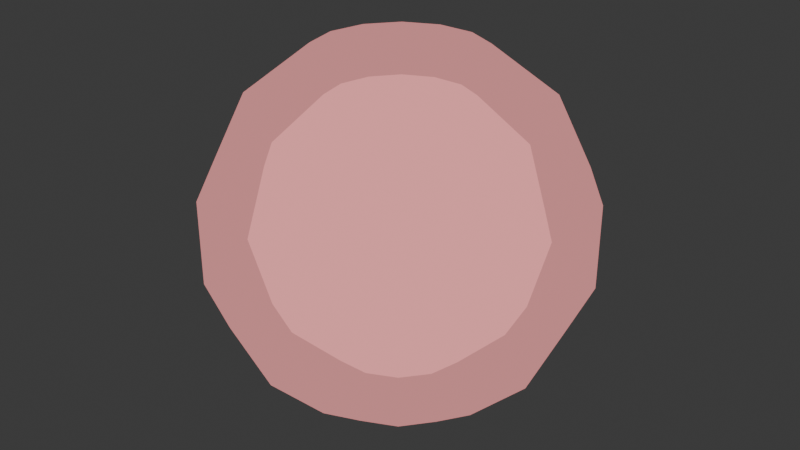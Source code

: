 # Source: ring_orb_classic.blend  (saved by Blender 4.5.90; exported with 4.5.12 LTS)
import bpy
from mathutils import Matrix  # noqa: F401  (used for matrix-valued properties, if any)

bpy.ops.wm.read_factory_settings(use_empty=True)
scene = bpy.context.scene
scene.name = 'Scene'

# ---- collections
col_collection = bpy.data.collections.new('Collection'); scene.collection.children.link(col_collection)

# ---- materials (node trees are filled in below, after node groups)
mat_projectile_vertexroles_005 = bpy.data.materials.new('Projectile_VertexRoles.005')
mat_projectile_vertexroles_005.diffuse_color = (1.0, 0.035, 0.06, 1.0)

# ---- material node trees
mat_projectile_vertexroles_005.use_nodes = True; mat_projectile_vertexroles_005.node_tree.nodes.clear()
_N = mat_projectile_vertexroles_005.node_tree.nodes; _L = mat_projectile_vertexroles_005.node_tree.links
n0 = _N.new('ShaderNodeOutputMaterial'); n0.name = 'Material Output'; n0.location = (200, 100)
n1 = _N.new('ShaderNodeVertexColor'); n1.name = 'Color Attribute'; n1.location = (0, 0)
n1.layer_name = 'SurfaceRoles'
n2 = _N.new('ShaderNodeSeparateColor'); n2.name = 'Separate Color'; n2.location = (0, 0)
n3 = _N.new('ShaderNodeMixRGB'); n3.name = 'Mix (Legacy)'; n3.location = (0, 0)
n3.inputs[1].default_value = (1.0, 0.035, 0.06, 1.0)
n3.inputs[2].default_value = (1.0, 0.96, 0.92, 1.0)
n4 = _N.new('ShaderNodeEmission'); n4.name = 'Emission'; n4.location = (0, 0)
n5 = _N.new('ShaderNodeBsdfTransparent'); n5.name = 'Transparent BSDF'; n5.location = (0, 0)
n6 = _N.new('ShaderNodeMixShader'); n6.name = 'Mix Shader'; n6.location = (0, 0)
n7 = _N.new('ShaderNodeMath'); n7.name = 'Math'; n7.location = (0, 0)
n7.operation = 'GREATER_THAN'
n7.inputs[1].default_value = 0.25
n8 = _N.new('ShaderNodeMath'); n8.name = 'Math.001'; n8.location = (0, 0)
n8.operation = 'MULTIPLY'
n8.inputs[1].default_value = 0.6
_L.new(n1.outputs[0], n2.inputs[0])
_L.new(n2.outputs[0], n3.inputs[0])
_L.new(n3.outputs[0], n4.inputs[0])
_L.new(n2.outputs[1], n7.inputs[0])
_L.new(n7.outputs[0], n8.inputs[0])
_L.new(n8.outputs[0], n6.inputs[0])
_L.new(n4.outputs[0], n6.inputs[1])
_L.new(n5.outputs[0], n6.inputs[2])
_L.new(n6.outputs[0], n0.inputs[0])
n0.is_active_output = True

# ---- world
world_world = bpy.data.worlds.new('World'); scene.world = world_world
world_world.use_nodes = True; world_world.node_tree.nodes.clear()
_N = world_world.node_tree.nodes; _L = world_world.node_tree.links
n0 = _N.new('ShaderNodeOutputWorld'); n0.name = 'World Output'; n0.location = (200, 100)
n1 = _N.new('ShaderNodeBackground'); n1.name = 'Background'; n1.location = (-200, 100)
n1.inputs[0].default_value = (0.05088, 0.05088, 0.05088, 1.0)
_L.new(n1.outputs[0], n0.inputs[0])
n0.is_active_output = True
world_world.color = (0.05088, 0.05088, 0.05088)
world_world.sun_shadow_jitter_overblur = 0.0

# ---- meshes
me_brightcore_001 = bpy.data.meshes.new('BrightCore.001')
me_brightcore_001.from_pydata([(0.0, 0.0, 0.375), (0.1875, 0.0, 0.3248), (0.1689, -0.08135, 0.3248), (0.1169, -0.1466, 0.3248), (0.04172, -0.1828, 0.3248), (-0.04172, -0.1828, 0.3248), (-0.1169, -0.1466, 0.3248), (-0.1689, -0.08135, 0.3248), (-0.1875, -2.296e-17, 0.3248), (-0.1689, 0.08135, 0.3248), (-0.1169, 0.1466, 0.3248), (-0.04172, 0.1828, 0.3248), (0.04172, 0.1828, 0.3248), (0.1169, 0.1466, 0.3248), (0.1689, 0.08135, 0.3248), (0.3248, 0.0, 0.1875), (0.2926, -0.1409, 0.1875), (0.2025, -0.2539, 0.1875), (0.07227, -0.3166, 0.1875), (-0.07227, -0.3166, 0.1875), (-0.2025, -0.2539, 0.1875), (-0.2926, -0.1409, 0.1875), (-0.3248, -3.977e-17, 0.1875), (-0.2926, 0.1409, 0.1875), (-0.2025, 0.2539, 0.1875), (-0.07227, 0.3166, 0.1875), (0.07227, 0.3166, 0.1875), (0.2025, 0.2539, 0.1875), (0.2926, 0.1409, 0.1875), (0.375, 0.0, 2.296e-17), (0.3379, -0.1627, 2.296e-17), (0.2338, -0.2932, 2.296e-17), (0.08345, -0.3656, 2.296e-17), (-0.08345, -0.3656, 2.296e-17), (-0.2338, -0.2932, 2.296e-17), (-0.3379, -0.1627, 2.296e-17), (-0.375, -4.592e-17, 2.296e-17), (-0.3379, 0.1627, 2.296e-17), (-0.2338, 0.2932, 2.296e-17), (-0.08345, 0.3656, 2.296e-17), (0.08345, 0.3656, 2.296e-17), (0.2338, 0.2932, 2.296e-17), (0.3379, 0.1627, 2.296e-17), (0.3248, 0.0, -0.1875), (0.2926, -0.1409, -0.1875), (0.2025, -0.2539, -0.1875), (0.07227, -0.3166, -0.1875), (-0.07227, -0.3166, -0.1875), (-0.2025, -0.2539, -0.1875), (-0.2926, -0.1409, -0.1875), (-0.3248, -3.977e-17, -0.1875), (-0.2926, 0.1409, -0.1875), (-0.2025, 0.2539, -0.1875), (-0.07227, 0.3166, -0.1875), (0.07227, 0.3166, -0.1875), (0.2025, 0.2539, -0.1875), (0.2926, 0.1409, -0.1875), (0.1875, 0.0, -0.3248), (0.1689, -0.08135, -0.3248), (0.1169, -0.1466, -0.3248), (0.04172, -0.1828, -0.3248), (-0.04172, -0.1828, -0.3248), (-0.1169, -0.1466, -0.3248), (-0.1689, -0.08135, -0.3248), (-0.1875, -2.296e-17, -0.3248), (-0.1689, 0.08135, -0.3248), (-0.1169, 0.1466, -0.3248), (-0.04172, 0.1828, -0.3248), (0.04172, 0.1828, -0.3248), (0.1169, 0.1466, -0.3248), (0.1689, 0.08135, -0.3248), (0.0, 0.0, -0.375)], [], [(0, 2, 1), (0, 3, 2), (0, 4, 3), (0, 5, 4), (0, 6, 5), (0, 7, 6), (0, 8, 7), (0, 9, 8), (0, 10, 9), (0, 11, 10), (0, 12, 11), (0, 13, 12), (0, 14, 13), (0, 1, 14), (1, 2, 16, 15), (2, 3, 17, 16), (3, 4, 18, 17), (4, 5, 19, 18), (5, 6, 20, 19), (6, 7, 21, 20), (7, 8, 22, 21), (8, 9, 23, 22), (9, 10, 24, 23), (10, 11, 25, 24), (11, 12, 26, 25), (12, 13, 27, 26), (13, 14, 28, 27), (14, 1, 15, 28), (15, 16, 30, 29), (16, 17, 31, 30), (17, 18, 32, 31), (18, 19, 33, 32), (19, 20, 34, 33), (20, 21, 35, 34), (21, 22, 36, 35), (22, 23, 37, 36), (23, 24, 38, 37), (24, 25, 39, 38), (25, 26, 40, 39), (26, 27, 41, 40), (27, 28, 42, 41), (28, 15, 29, 42), (29, 30, 44, 43), (30, 31, 45, 44), (31, 32, 46, 45), (32, 33, 47, 46), (33, 34, 48, 47), (34, 35, 49, 48), (35, 36, 50, 49), (36, 37, 51, 50), (37, 38, 52, 51), (38, 39, 53, 52), (39, 40, 54, 53), (40, 41, 55, 54), (41, 42, 56, 55), (42, 29, 43, 56), (43, 44, 58, 57), (44, 45, 59, 58), (45, 46, 60, 59), (46, 47, 61, 60), (47, 48, 62, 61), (48, 49, 63, 62), (49, 50, 64, 63), (50, 51, 65, 64), (51, 52, 66, 65), (52, 53, 67, 66), (53, 54, 68, 67), (54, 55, 69, 68), (55, 56, 70, 69), (56, 43, 57, 70), (71, 57, 58), (71, 58, 59), (71, 59, 60), (71, 60, 61), (71, 61, 62), (71, 62, 63), (71, 63, 64), (71, 64, 65), (71, 65, 66), (71, 66, 67), (71, 67, 68), (71, 68, 69), (71, 69, 70), (71, 70, 57)])
me_brightcore_001.polygons.foreach_set('use_smooth', [True] * 84)
_ca = me_brightcore_001.color_attributes.new('SurfaceRoles', 'FLOAT_COLOR', 'CORNER')
_ca.data.foreach_set('color', [0.35, 0.0, 0.0, 1.0, 0.35, 0.0, 0.0, 1.0, 0.35, 0.0, 0.0, 1.0, 0.35, 0.0, 0.0, 1.0, 0.35, 0.0, 0.0, 1.0, 0.35, 0.0, 0.0, 1.0, 0.35, 0.0, 0.0, 1.0, 0.35, 0.0, 0.0, 1.0, 0.35, 0.0, 0.0, 1.0, 0.35, 0.0, 0.0, 1.0, 0.35, 0.0, 0.0, 1.0, 0.35, 0.0, 0.0, 1.0, 0.35, 0.0, 0.0, 1.0, 0.35, 0.0, 0.0, 1.0, 0.35, 0.0, 0.0, 1.0, 0.35, 0.0, 0.0, 1.0, 0.35, 0.0, 0.0, 1.0, 0.35, 0.0, 0.0, 1.0, 0.35, 0.0, 0.0, 1.0, 0.35, 0.0, 0.0, 1.0, 0.35, 0.0, 0.0, 1.0, 0.35, 0.0, 0.0, 1.0, 0.35, 0.0, 0.0, 1.0, 0.35, 0.0, 0.0, 1.0, 0.35, 0.0, 0.0, 1.0, 0.35, 0.0, 0.0, 1.0, 0.35, 0.0, 0.0, 1.0, 0.35, 0.0, 0.0, 1.0, 0.35, 0.0, 0.0, 1.0, 0.35, 0.0, 0.0, 1.0, 0.35, 0.0, 0.0, 1.0, 0.35, 0.0, 0.0, 1.0, 0.35, 0.0, 0.0, 1.0, 0.35, 0.0, 0.0, 1.0, 0.35, 0.0, 0.0, 1.0, 0.35, 0.0, 0.0, 1.0, 0.35, 0.0, 0.0, 1.0, 0.35, 0.0, 0.0, 1.0, 0.35, 0.0, 0.0, 1.0, 0.35, 0.0, 0.0, 1.0, 0.35, 0.0, 0.0, 1.0, 0.35, 0.0, 0.0, 1.0, 0.35, 0.0, 0.0, 1.0, 0.35, 0.0, 0.0, 1.0, 0.35, 0.0, 0.0, 1.0, 0.35, 0.0, 0.0, 1.0, 0.35, 0.0, 0.0, 1.0, 0.35, 0.0, 0.0, 1.0, 0.35, 0.0, 0.0, 1.0, 0.35, 0.0, 0.0, 1.0, 0.35, 0.0, 0.0, 1.0, 0.35, 0.0, 0.0, 1.0, 0.35, 0.0, 0.0, 1.0, 0.35, 0.0, 0.0, 1.0, 0.35, 0.0, 0.0, 1.0, 0.35, 0.0, 0.0, 1.0, 0.35, 0.0, 0.0, 1.0, 0.35, 0.0, 0.0, 1.0, 0.35, 0.0, 0.0, 1.0, 0.35, 0.0, 0.0, 1.0, 0.35, 0.0, 0.0, 1.0, 0.35, 0.0, 0.0, 1.0, 0.35, 0.0, 0.0, 1.0, 0.35, 0.0, 0.0, 1.0, 0.35, 0.0, 0.0, 1.0, 0.35, 0.0, 0.0, 1.0, 0.35, 0.0, 0.0, 1.0, 0.35, 0.0, 0.0, 1.0, 0.35, 0.0, 0.0, 1.0, 0.35, 0.0, 0.0, 1.0, 0.35, 0.0, 0.0, 1.0, 0.35, 0.0, 0.0, 1.0, 0.35, 0.0, 0.0, 1.0, 0.35, 0.0, 0.0, 1.0, 0.35, 0.0, 0.0, 1.0, 0.35, 0.0, 0.0, 1.0, 0.35, 0.0, 0.0, 1.0, 0.35, 0.0, 0.0, 1.0, 0.35, 0.0, 0.0, 1.0, 0.35, 0.0, 0.0, 1.0, 0.35, 0.0, 0.0, 1.0, 0.35, 0.0, 0.0, 1.0, 0.35, 0.0, 0.0, 1.0, 0.35, 0.0, 0.0, 1.0, 0.35, 0.0, 0.0, 1.0, 0.35, 0.0, 0.0, 1.0, 0.35, 0.0, 0.0, 1.0, 0.35, 0.0, 0.0, 1.0, 0.35, 0.0, 0.0, 1.0, 0.35, 0.0, 0.0, 1.0, 0.35, 0.0, 0.0, 1.0, 0.35, 0.0, 0.0, 1.0, 0.35, 0.0, 0.0, 1.0, 0.35, 0.0, 0.0, 1.0, 0.35, 0.0, 0.0, 1.0, 0.35, 0.0, 0.0, 1.0, 0.35, 0.0, 0.0, 1.0, 0.35, 0.0, 0.0, 1.0, 0.35, 0.0, 0.0, 1.0, 0.35, 0.0, 0.0, 1.0, 0.35, 0.0, 0.0, 1.0, 0.35, 0.0, 0.0, 1.0, 0.35, 0.0, 0.0, 1.0, 0.35, 0.0, 0.0, 1.0, 0.35, 0.0, 0.0, 1.0, 0.35, 0.0, 0.0, 1.0, 0.35, 0.0, 0.0, 1.0, 0.35, 0.0, 0.0, 1.0, 0.35, 0.0, 0.0, 1.0, 0.35, 0.0, 0.0, 1.0, 0.35, 0.0, 0.0, 1.0, 0.35, 0.0, 0.0, 1.0, 0.35, 0.0, 0.0, 1.0, 0.35, 0.0, 0.0, 1.0, 0.35, 0.0, 0.0, 1.0, 0.35, 0.0, 0.0, 1.0, 0.35, 0.0, 0.0, 1.0, 0.35, 0.0, 0.0, 1.0, 0.35, 0.0, 0.0, 1.0, 0.35, 0.0, 0.0, 1.0, 0.35, 0.0, 0.0, 1.0, 0.35, 0.0, 0.0, 1.0, 0.35, 0.0, 0.0, 1.0, 0.35, 0.0, 0.0, 1.0, 0.35, 0.0, 0.0, 1.0, 0.35, 0.0, 0.0, 1.0, 0.35, 0.0, 0.0, 1.0, 0.35, 0.0, 0.0, 1.0, 0.35, 0.0, 0.0, 1.0, 0.35, 0.0, 0.0, 1.0, 0.35, 0.0, 0.0, 1.0, 0.35, 0.0, 0.0, 1.0, 0.35, 0.0, 0.0, 1.0, 0.35, 0.0, 0.0, 1.0, 0.35, 0.0, 0.0, 1.0, 0.35, 0.0, 0.0, 1.0, 0.35, 0.0, 0.0, 1.0, 0.35, 0.0, 0.0, 1.0, 0.35, 0.0, 0.0, 1.0, 0.35, 0.0, 0.0, 1.0, 0.35, 0.0, 0.0, 1.0, 0.35, 0.0, 0.0, 1.0, 0.35, 0.0, 0.0, 1.0, 0.35, 0.0, 0.0, 1.0, 0.35, 0.0, 0.0, 1.0, 0.35, 0.0, 0.0, 1.0, 0.35, 0.0, 0.0, 1.0, 0.35, 0.0, 0.0, 1.0, 0.35, 0.0, 0.0, 1.0, 0.35, 0.0, 0.0, 1.0, 0.35, 0.0, 0.0, 1.0, 0.35, 0.0, 0.0, 1.0, 0.35, 0.0, 0.0, 1.0, 0.35, 0.0, 0.0, 1.0, 0.35, 0.0, 0.0, 1.0, 0.35, 0.0, 0.0, 1.0, 0.35, 0.0, 0.0, 1.0, 0.35, 0.0, 0.0, 1.0, 0.35, 0.0, 0.0, 1.0, 0.35, 0.0, 0.0, 1.0, 0.35, 0.0, 0.0, 1.0, 0.35, 0.0, 0.0, 1.0, 0.35, 0.0, 0.0, 1.0, 0.35, 0.0, 0.0, 1.0, 0.35, 0.0, 0.0, 1.0, 0.35, 0.0, 0.0, 1.0, 0.35, 0.0, 0.0, 1.0, 0.35, 0.0, 0.0, 1.0, 0.35, 0.0, 0.0, 1.0, 0.35, 0.0, 0.0, 1.0, 0.35, 0.0, 0.0, 1.0, 0.35, 0.0, 0.0, 1.0, 0.35, 0.0, 0.0, 1.0, 0.35, 0.0, 0.0, 1.0, 0.35, 0.0, 0.0, 1.0, 0.35, 0.0, 0.0, 1.0, 0.35, 0.0, 0.0, 1.0, 0.35, 0.0, 0.0, 1.0, 0.35, 0.0, 0.0, 1.0, 0.35, 0.0, 0.0, 1.0, 0.35, 0.0, 0.0, 1.0, 0.35, 0.0, 0.0, 1.0, 0.35, 0.0, 0.0, 1.0, 0.35, 0.0, 0.0, 1.0, 0.35, 0.0, 0.0, 1.0, 0.35, 0.0, 0.0, 1.0, 0.35, 0.0, 0.0, 1.0, 0.35, 0.0, 0.0, 1.0, 0.35, 0.0, 0.0, 1.0, 0.35, 0.0, 0.0, 1.0, 0.35, 0.0, 0.0, 1.0, 0.35, 0.0, 0.0, 1.0, 0.35, 0.0, 0.0, 1.0, 0.35, 0.0, 0.0, 1.0, 0.35, 0.0, 0.0, 1.0, 0.35, 0.0, 0.0, 1.0, 0.35, 0.0, 0.0, 1.0, 0.35, 0.0, 0.0, 1.0, 0.35, 0.0, 0.0, 1.0, 0.35, 0.0, 0.0, 1.0, 0.35, 0.0, 0.0, 1.0, 0.35, 0.0, 0.0, 1.0, 0.35, 0.0, 0.0, 1.0, 0.35, 0.0, 0.0, 1.0, 0.35, 0.0, 0.0, 1.0, 0.35, 0.0, 0.0, 1.0, 0.35, 0.0, 0.0, 1.0, 0.35, 0.0, 0.0, 1.0, 0.35, 0.0, 0.0, 1.0, 0.35, 0.0, 0.0, 1.0, 0.35, 0.0, 0.0, 1.0, 0.35, 0.0, 0.0, 1.0, 0.35, 0.0, 0.0, 1.0, 0.35, 0.0, 0.0, 1.0, 0.35, 0.0, 0.0, 1.0, 0.35, 0.0, 0.0, 1.0, 0.35, 0.0, 0.0, 1.0, 0.35, 0.0, 0.0, 1.0, 0.35, 0.0, 0.0, 1.0, 0.35, 0.0, 0.0, 1.0, 0.35, 0.0, 0.0, 1.0, 0.35, 0.0, 0.0, 1.0, 0.35, 0.0, 0.0, 1.0, 0.35, 0.0, 0.0, 1.0, 0.35, 0.0, 0.0, 1.0, 0.35, 0.0, 0.0, 1.0, 0.35, 0.0, 0.0, 1.0, 0.35, 0.0, 0.0, 1.0, 0.35, 0.0, 0.0, 1.0, 0.35, 0.0, 0.0, 1.0, 0.35, 0.0, 0.0, 1.0, 0.35, 0.0, 0.0, 1.0, 0.35, 0.0, 0.0, 1.0, 0.35, 0.0, 0.0, 1.0, 0.35, 0.0, 0.0, 1.0, 0.35, 0.0, 0.0, 1.0, 0.35, 0.0, 0.0, 1.0, 0.35, 0.0, 0.0, 1.0, 0.35, 0.0, 0.0, 1.0, 0.35, 0.0, 0.0, 1.0, 0.35, 0.0, 0.0, 1.0, 0.35, 0.0, 0.0, 1.0, 0.35, 0.0, 0.0, 1.0, 0.35, 0.0, 0.0, 1.0, 0.35, 0.0, 0.0, 1.0, 0.35, 0.0, 0.0, 1.0, 0.35, 0.0, 0.0, 1.0, 0.35, 0.0, 0.0, 1.0, 0.35, 0.0, 0.0, 1.0, 0.35, 0.0, 0.0, 1.0, 0.35, 0.0, 0.0, 1.0, 0.35, 0.0, 0.0, 1.0, 0.35, 0.0, 0.0, 1.0, 0.35, 0.0, 0.0, 1.0, 0.35, 0.0, 0.0, 1.0, 0.35, 0.0, 0.0, 1.0, 0.35, 0.0, 0.0, 1.0, 0.35, 0.0, 0.0, 1.0, 0.35, 0.0, 0.0, 1.0, 0.35, 0.0, 0.0, 1.0, 0.35, 0.0, 0.0, 1.0, 0.35, 0.0, 0.0, 1.0, 0.35, 0.0, 0.0, 1.0, 0.35, 0.0, 0.0, 1.0, 0.35, 0.0, 0.0, 1.0, 0.35, 0.0, 0.0, 1.0, 0.35, 0.0, 0.0, 1.0, 0.35, 0.0, 0.0, 1.0, 0.35, 0.0, 0.0, 1.0, 0.35, 0.0, 0.0, 1.0, 0.35, 0.0, 0.0, 1.0, 0.35, 0.0, 0.0, 1.0, 0.35, 0.0, 0.0, 1.0, 0.35, 0.0, 0.0, 1.0, 0.35, 0.0, 0.0, 1.0, 0.35, 0.0, 0.0, 1.0, 0.35, 0.0, 0.0, 1.0, 0.35, 0.0, 0.0, 1.0, 0.35, 0.0, 0.0, 1.0, 0.35, 0.0, 0.0, 1.0, 0.35, 0.0, 0.0, 1.0, 0.35, 0.0, 0.0, 1.0, 0.35, 0.0, 0.0, 1.0, 0.35, 0.0, 0.0, 1.0, 0.35, 0.0, 0.0, 1.0, 0.35, 0.0, 0.0, 1.0, 0.35, 0.0, 0.0, 1.0, 0.35, 0.0, 0.0, 1.0, 0.35, 0.0, 0.0, 1.0, 0.35, 0.0, 0.0, 1.0, 0.35, 0.0, 0.0, 1.0, 0.35, 0.0, 0.0, 1.0, 0.35, 0.0, 0.0, 1.0, 0.35, 0.0, 0.0, 1.0, 0.35, 0.0, 0.0, 1.0, 0.35, 0.0, 0.0, 1.0, 0.35, 0.0, 0.0, 1.0, 0.35, 0.0, 0.0, 1.0, 0.35, 0.0, 0.0, 1.0, 0.35, 0.0, 0.0, 1.0, 0.35, 0.0, 0.0, 1.0, 0.35, 0.0, 0.0, 1.0, 0.35, 0.0, 0.0, 1.0, 0.35, 0.0, 0.0, 1.0, 0.35, 0.0, 0.0, 1.0, 0.35, 0.0, 0.0, 1.0, 0.35, 0.0, 0.0, 1.0, 0.35, 0.0, 0.0, 1.0])
me_brightcore_001.materials.append(mat_projectile_vertexroles_005)
me_brightcore_001.update()
me_transparentoutershell_001 = bpy.data.meshes.new('TransparentOuterShell.001')
me_transparentoutershell_001.from_pydata([(0.0, 0.0, 0.5), (0.2169, 0.0, 0.4505), (0.1955, -0.09413, 0.4505), (0.1353, -0.1696, 0.4505), (0.04827, -0.2115, 0.4505), (-0.04827, -0.2115, 0.4505), (-0.1353, -0.1696, 0.4505), (-0.1955, -0.09413, 0.4505), (-0.2169, -2.657e-17, 0.4505), (-0.1955, 0.09413, 0.4505), (-0.1353, 0.1696, 0.4505), (-0.04827, 0.2115, 0.4505), (0.04827, 0.2115, 0.4505), (0.1353, 0.1696, 0.4505), (0.1955, 0.09413, 0.4505), (0.3909, 0.0, 0.3117), (0.3522, -0.1696, 0.3117), (0.2437, -0.3056, 0.3117), (0.08699, -0.3811, 0.3117), (-0.08699, -0.3811, 0.3117), (-0.2437, -0.3056, 0.3117), (-0.3522, -0.1696, 0.3117), (-0.3909, -4.787e-17, 0.3117), (-0.3522, 0.1696, 0.3117), (-0.2437, 0.3056, 0.3117), (-0.08699, 0.3811, 0.3117), (0.08699, 0.3811, 0.3117), (0.2437, 0.3056, 0.3117), (0.3522, 0.1696, 0.3117), (0.4875, 0.0, 0.1113), (0.4392, -0.2115, 0.1113), (0.3039, -0.3811, 0.1113), (0.1085, -0.4752, 0.1113), (-0.1085, -0.4752, 0.1113), (-0.3039, -0.3811, 0.1113), (-0.4392, -0.2115, 0.1113), (-0.4875, -5.97e-17, 0.1113), (-0.4392, 0.2115, 0.1113), (-0.3039, 0.3811, 0.1113), (-0.1085, 0.4752, 0.1113), (0.1085, 0.4752, 0.1113), (0.3039, 0.3811, 0.1113), (0.4392, 0.2115, 0.1113), (0.4875, 0.0, -0.1113), (0.4392, -0.2115, -0.1113), (0.3039, -0.3811, -0.1113), (0.1085, -0.4752, -0.1113), (-0.1085, -0.4752, -0.1113), (-0.3039, -0.3811, -0.1113), (-0.4392, -0.2115, -0.1113), (-0.4875, -5.97e-17, -0.1113), (-0.4392, 0.2115, -0.1113), (-0.3039, 0.3811, -0.1113), (-0.1085, 0.4752, -0.1113), (0.1085, 0.4752, -0.1113), (0.3039, 0.3811, -0.1113), (0.4392, 0.2115, -0.1113), (0.3909, 0.0, -0.3117), (0.3522, -0.1696, -0.3117), (0.2437, -0.3056, -0.3117), (0.08699, -0.3811, -0.3117), (-0.08699, -0.3811, -0.3117), (-0.2437, -0.3056, -0.3117), (-0.3522, -0.1696, -0.3117), (-0.3909, -4.787e-17, -0.3117), (-0.3522, 0.1696, -0.3117), (-0.2437, 0.3056, -0.3117), (-0.08699, 0.3811, -0.3117), (0.08699, 0.3811, -0.3117), (0.2437, 0.3056, -0.3117), (0.3522, 0.1696, -0.3117), (0.2169, 0.0, -0.4505), (0.1955, -0.09413, -0.4505), (0.1353, -0.1696, -0.4505), (0.04827, -0.2115, -0.4505), (-0.04827, -0.2115, -0.4505), (-0.1353, -0.1696, -0.4505), (-0.1955, -0.09413, -0.4505), (-0.2169, -2.657e-17, -0.4505), (-0.1955, 0.09413, -0.4505), (-0.1353, 0.1696, -0.4505), (-0.04827, 0.2115, -0.4505), (0.04827, 0.2115, -0.4505), (0.1353, 0.1696, -0.4505), (0.1955, 0.09413, -0.4505), (0.0, 0.0, -0.5)], [], [(0, 2, 1), (0, 3, 2), (0, 4, 3), (0, 5, 4), (0, 6, 5), (0, 7, 6), (0, 8, 7), (0, 9, 8), (0, 10, 9), (0, 11, 10), (0, 12, 11), (0, 13, 12), (0, 14, 13), (0, 1, 14), (1, 2, 16, 15), (2, 3, 17, 16), (3, 4, 18, 17), (4, 5, 19, 18), (5, 6, 20, 19), (6, 7, 21, 20), (7, 8, 22, 21), (8, 9, 23, 22), (9, 10, 24, 23), (10, 11, 25, 24), (11, 12, 26, 25), (12, 13, 27, 26), (13, 14, 28, 27), (14, 1, 15, 28), (15, 16, 30, 29), (16, 17, 31, 30), (17, 18, 32, 31), (18, 19, 33, 32), (19, 20, 34, 33), (20, 21, 35, 34), (21, 22, 36, 35), (22, 23, 37, 36), (23, 24, 38, 37), (24, 25, 39, 38), (25, 26, 40, 39), (26, 27, 41, 40), (27, 28, 42, 41), (28, 15, 29, 42), (29, 30, 44, 43), (30, 31, 45, 44), (31, 32, 46, 45), (32, 33, 47, 46), (33, 34, 48, 47), (34, 35, 49, 48), (35, 36, 50, 49), (36, 37, 51, 50), (37, 38, 52, 51), (38, 39, 53, 52), (39, 40, 54, 53), (40, 41, 55, 54), (41, 42, 56, 55), (42, 29, 43, 56), (43, 44, 58, 57), (44, 45, 59, 58), (45, 46, 60, 59), (46, 47, 61, 60), (47, 48, 62, 61), (48, 49, 63, 62), (49, 50, 64, 63), (50, 51, 65, 64), (51, 52, 66, 65), (52, 53, 67, 66), (53, 54, 68, 67), (54, 55, 69, 68), (55, 56, 70, 69), (56, 43, 57, 70), (57, 58, 72, 71), (58, 59, 73, 72), (59, 60, 74, 73), (60, 61, 75, 74), (61, 62, 76, 75), (62, 63, 77, 76), (63, 64, 78, 77), (64, 65, 79, 78), (65, 66, 80, 79), (66, 67, 81, 80), (67, 68, 82, 81), (68, 69, 83, 82), (69, 70, 84, 83), (70, 57, 71, 84), (85, 71, 72), (85, 72, 73), (85, 73, 74), (85, 74, 75), (85, 75, 76), (85, 76, 77), (85, 77, 78), (85, 78, 79), (85, 79, 80), (85, 80, 81), (85, 81, 82), (85, 82, 83), (85, 83, 84), (85, 84, 71)])
me_transparentoutershell_001.polygons.foreach_set('use_smooth', [True] * 98)
_ca = me_transparentoutershell_001.color_attributes.new('SurfaceRoles', 'FLOAT_COLOR', 'CORNER')
_ca.data.foreach_set('color', [0.35, 0.5, 0.271, 1.0, 0.35, 0.5, 0.271, 1.0, 0.35, 0.5, 0.271, 1.0, 0.35, 0.5, 0.271, 1.0, 0.35, 0.5, 0.271, 1.0, 0.35, 0.5, 0.271, 1.0, 0.35, 0.5, 0.271, 1.0, 0.35, 0.5, 0.271, 1.0, 0.35, 0.5, 0.271, 1.0, 0.35, 0.5, 0.271, 1.0, 0.35, 0.5, 0.271, 1.0, 0.35, 0.5, 0.271, 1.0, 0.35, 0.5, 0.271, 1.0, 0.35, 0.5, 0.271, 1.0, 0.35, 0.5, 0.271, 1.0, 0.35, 0.5, 0.271, 1.0, 0.35, 0.5, 0.271, 1.0, 0.35, 0.5, 0.271, 1.0, 0.35, 0.5, 0.271, 1.0, 0.35, 0.5, 0.271, 1.0, 0.35, 0.5, 0.271, 1.0, 0.35, 0.5, 0.271, 1.0, 0.35, 0.5, 0.271, 1.0, 0.35, 0.5, 0.271, 1.0, 0.35, 0.5, 0.271, 1.0, 0.35, 0.5, 0.271, 1.0, 0.35, 0.5, 0.271, 1.0, 0.35, 0.5, 0.271, 1.0, 0.35, 0.5, 0.271, 1.0, 0.35, 0.5, 0.271, 1.0, 0.35, 0.5, 0.271, 1.0, 0.35, 0.5, 0.271, 1.0, 0.35, 0.5, 0.271, 1.0, 0.35, 0.5, 0.271, 1.0, 0.35, 0.5, 0.271, 1.0, 0.35, 0.5, 0.271, 1.0, 0.35, 0.5, 0.271, 1.0, 0.35, 0.5, 0.271, 1.0, 0.35, 0.5, 0.271, 1.0, 0.35, 0.5, 0.271, 1.0, 0.35, 0.5, 0.271, 1.0, 0.35, 0.5, 0.271, 1.0, 0.35, 0.5, 0.271, 1.0, 0.35, 0.5, 0.271, 1.0, 0.35, 0.5, 0.271, 1.0, 0.35, 0.5, 0.271, 1.0, 0.35, 0.5, 0.271, 1.0, 0.35, 0.5, 0.271, 1.0, 0.35, 0.5, 0.271, 1.0, 0.35, 0.5, 0.271, 1.0, 0.35, 0.5, 0.271, 1.0, 0.35, 0.5, 0.271, 1.0, 0.35, 0.5, 0.271, 1.0, 0.35, 0.5, 0.271, 1.0, 0.35, 0.5, 0.271, 1.0, 0.35, 0.5, 0.271, 1.0, 0.35, 0.5, 0.271, 1.0, 0.35, 0.5, 0.271, 1.0, 0.35, 0.5, 0.271, 1.0, 0.35, 0.5, 0.271, 1.0, 0.35, 0.5, 0.271, 1.0, 0.35, 0.5, 0.271, 1.0, 0.35, 0.5, 0.271, 1.0, 0.35, 0.5, 0.271, 1.0, 0.35, 0.5, 0.271, 1.0, 0.35, 0.5, 0.271, 1.0, 0.35, 0.5, 0.271, 1.0, 0.35, 0.5, 0.271, 1.0, 0.35, 0.5, 0.271, 1.0, 0.35, 0.5, 0.271, 1.0, 0.35, 0.5, 0.271, 1.0, 0.35, 0.5, 0.271, 1.0, 0.35, 0.5, 0.271, 1.0, 0.35, 0.5, 0.271, 1.0, 0.35, 0.5, 0.271, 1.0, 0.35, 0.5, 0.271, 1.0, 0.35, 0.5, 0.271, 1.0, 0.35, 0.5, 0.271, 1.0, 0.35, 0.5, 0.271, 1.0, 0.35, 0.5, 0.271, 1.0, 0.35, 0.5, 0.271, 1.0, 0.35, 0.5, 0.271, 1.0, 0.35, 0.5, 0.271, 1.0, 0.35, 0.5, 0.271, 1.0, 0.35, 0.5, 0.271, 1.0, 0.35, 0.5, 0.271, 1.0, 0.35, 0.5, 0.271, 1.0, 0.35, 0.5, 0.271, 1.0, 0.35, 0.5, 0.271, 1.0, 0.35, 0.5, 0.271, 1.0, 0.35, 0.5, 0.271, 1.0, 0.35, 0.5, 0.271, 1.0, 0.35, 0.5, 0.271, 1.0, 0.35, 0.5, 0.271, 1.0, 0.35, 0.5, 0.271, 1.0, 0.35, 0.5, 0.271, 1.0, 0.35, 0.5, 0.271, 1.0, 0.35, 0.5, 0.271, 1.0, 0.35, 0.5, 0.271, 1.0, 0.35, 0.5, 0.271, 1.0, 0.35, 0.5, 0.271, 1.0, 0.35, 0.5, 0.271, 1.0, 0.35, 0.5, 0.271, 1.0, 0.35, 0.5, 0.271, 1.0, 0.35, 0.5, 0.271, 1.0, 0.35, 0.5, 0.271, 1.0, 0.35, 0.5, 0.271, 1.0, 0.35, 0.5, 0.271, 1.0, 0.35, 0.5, 0.271, 1.0, 0.35, 0.5, 0.271, 1.0, 0.35, 0.5, 0.271, 1.0, 0.35, 0.5, 0.271, 1.0, 0.35, 0.5, 0.271, 1.0, 0.35, 0.5, 0.271, 1.0, 0.35, 0.5, 0.271, 1.0, 0.35, 0.5, 0.271, 1.0, 0.35, 0.5, 0.271, 1.0, 0.35, 0.5, 0.271, 1.0, 0.35, 0.5, 0.271, 1.0, 0.35, 0.5, 0.271, 1.0, 0.35, 0.5, 0.271, 1.0, 0.35, 0.5, 0.271, 1.0, 0.35, 0.5, 0.271, 1.0, 0.35, 0.5, 0.271, 1.0, 0.35, 0.5, 0.271, 1.0, 0.35, 0.5, 0.271, 1.0, 0.35, 0.5, 0.271, 1.0, 0.35, 0.5, 0.271, 1.0, 0.35, 0.5, 0.271, 1.0, 0.35, 0.5, 0.271, 1.0, 0.35, 0.5, 0.271, 1.0, 0.35, 0.5, 0.271, 1.0, 0.35, 0.5, 0.271, 1.0, 0.35, 0.5, 0.271, 1.0, 0.35, 0.5, 0.271, 1.0, 0.35, 0.5, 0.271, 1.0, 0.35, 0.5, 0.271, 1.0, 0.35, 0.5, 0.271, 1.0, 0.35, 0.5, 0.271, 1.0, 0.35, 0.5, 0.271, 1.0, 0.35, 0.5, 0.271, 1.0, 0.35, 0.5, 0.271, 1.0, 0.35, 0.5, 0.271, 1.0, 0.35, 0.5, 0.271, 1.0, 0.35, 0.5, 0.271, 1.0, 0.35, 0.5, 0.271, 1.0, 0.35, 0.5, 0.271, 1.0, 0.35, 0.5, 0.271, 1.0, 0.35, 0.5, 0.271, 1.0, 0.35, 0.5, 0.271, 1.0, 0.35, 0.5, 0.271, 1.0, 0.35, 0.5, 0.271, 1.0, 0.35, 0.5, 0.271, 1.0, 0.35, 0.5, 0.271, 1.0, 0.35, 0.5, 0.271, 1.0, 0.35, 0.5, 0.271, 1.0, 0.35, 0.5, 0.271, 1.0, 0.35, 0.5, 0.271, 1.0, 0.35, 0.5, 0.271, 1.0, 0.35, 0.5, 0.271, 1.0, 0.35, 0.5, 0.271, 1.0, 0.35, 0.5, 0.271, 1.0, 0.35, 0.5, 0.271, 1.0, 0.35, 0.5, 0.271, 1.0, 0.35, 0.5, 0.271, 1.0, 0.35, 0.5, 0.271, 1.0, 0.35, 0.5, 0.271, 1.0, 0.35, 0.5, 0.271, 1.0, 0.35, 0.5, 0.271, 1.0, 0.35, 0.5, 0.271, 1.0, 0.35, 0.5, 0.271, 1.0, 0.35, 0.5, 0.271, 1.0, 0.35, 0.5, 0.271, 1.0, 0.35, 0.5, 0.271, 1.0, 0.35, 0.5, 0.271, 1.0, 0.35, 0.5, 0.271, 1.0, 0.35, 0.5, 0.271, 1.0, 0.35, 0.5, 0.271, 1.0, 0.35, 0.5, 0.271, 1.0, 0.35, 0.5, 0.271, 1.0, 0.35, 0.5, 0.271, 1.0, 0.35, 0.5, 0.271, 1.0, 0.35, 0.5, 0.271, 1.0, 0.35, 0.5, 0.271, 1.0, 0.35, 0.5, 0.271, 1.0, 0.35, 0.5, 0.271, 1.0, 0.35, 0.5, 0.271, 1.0, 0.35, 0.5, 0.271, 1.0, 0.35, 0.5, 0.271, 1.0, 0.35, 0.5, 0.271, 1.0, 0.35, 0.5, 0.271, 1.0, 0.35, 0.5, 0.271, 1.0, 0.35, 0.5, 0.271, 1.0, 0.35, 0.5, 0.271, 1.0, 0.35, 0.5, 0.271, 1.0, 0.35, 0.5, 0.271, 1.0, 0.35, 0.5, 0.271, 1.0, 0.35, 0.5, 0.271, 1.0, 0.35, 0.5, 0.271, 1.0, 0.35, 0.5, 0.271, 1.0, 0.35, 0.5, 0.271, 1.0, 0.35, 0.5, 0.271, 1.0, 0.35, 0.5, 0.271, 1.0, 0.35, 0.5, 0.271, 1.0, 0.35, 0.5, 0.271, 1.0, 0.35, 0.5, 0.271, 1.0, 0.35, 0.5, 0.271, 1.0, 0.35, 0.5, 0.271, 1.0, 0.35, 0.5, 0.271, 1.0, 0.35, 0.5, 0.271, 1.0, 0.35, 0.5, 0.271, 1.0, 0.35, 0.5, 0.271, 1.0, 0.35, 0.5, 0.271, 1.0, 0.35, 0.5, 0.271, 1.0, 0.35, 0.5, 0.271, 1.0, 0.35, 0.5, 0.271, 1.0, 0.35, 0.5, 0.271, 1.0, 0.35, 0.5, 0.271, 1.0, 0.35, 0.5, 0.271, 1.0, 0.35, 0.5, 0.271, 1.0, 0.35, 0.5, 0.271, 1.0, 0.35, 0.5, 0.271, 1.0, 0.35, 0.5, 0.271, 1.0, 0.35, 0.5, 0.271, 1.0, 0.35, 0.5, 0.271, 1.0, 0.35, 0.5, 0.271, 1.0, 0.35, 0.5, 0.271, 1.0, 0.35, 0.5, 0.271, 1.0, 0.35, 0.5, 0.271, 1.0, 0.35, 0.5, 0.271, 1.0, 0.35, 0.5, 0.271, 1.0, 0.35, 0.5, 0.271, 1.0, 0.35, 0.5, 0.271, 1.0, 0.35, 0.5, 0.271, 1.0, 0.35, 0.5, 0.271, 1.0, 0.35, 0.5, 0.271, 1.0, 0.35, 0.5, 0.271, 1.0, 0.35, 0.5, 0.271, 1.0, 0.35, 0.5, 0.271, 1.0, 0.35, 0.5, 0.271, 1.0, 0.35, 0.5, 0.271, 1.0, 0.35, 0.5, 0.271, 1.0, 0.35, 0.5, 0.271, 1.0, 0.35, 0.5, 0.271, 1.0, 0.35, 0.5, 0.271, 1.0, 0.35, 0.5, 0.271, 1.0, 0.35, 0.5, 0.271, 1.0, 0.35, 0.5, 0.271, 1.0, 0.35, 0.5, 0.271, 1.0, 0.35, 0.5, 0.271, 1.0, 0.35, 0.5, 0.271, 1.0, 0.35, 0.5, 0.271, 1.0, 0.35, 0.5, 0.271, 1.0, 0.35, 0.5, 0.271, 1.0, 0.35, 0.5, 0.271, 1.0, 0.35, 0.5, 0.271, 1.0, 0.35, 0.5, 0.271, 1.0, 0.35, 0.5, 0.271, 1.0, 0.35, 0.5, 0.271, 1.0, 0.35, 0.5, 0.271, 1.0, 0.35, 0.5, 0.271, 1.0, 0.35, 0.5, 0.271, 1.0, 0.35, 0.5, 0.271, 1.0, 0.35, 0.5, 0.271, 1.0, 0.35, 0.5, 0.271, 1.0, 0.35, 0.5, 0.271, 1.0, 0.35, 0.5, 0.271, 1.0, 0.35, 0.5, 0.271, 1.0, 0.35, 0.5, 0.271, 1.0, 0.35, 0.5, 0.271, 1.0, 0.35, 0.5, 0.271, 1.0, 0.35, 0.5, 0.271, 1.0, 0.35, 0.5, 0.271, 1.0, 0.35, 0.5, 0.271, 1.0, 0.35, 0.5, 0.271, 1.0, 0.35, 0.5, 0.271, 1.0, 0.35, 0.5, 0.271, 1.0, 0.35, 0.5, 0.271, 1.0, 0.35, 0.5, 0.271, 1.0, 0.35, 0.5, 0.271, 1.0, 0.35, 0.5, 0.271, 1.0, 0.35, 0.5, 0.271, 1.0, 0.35, 0.5, 0.271, 1.0, 0.35, 0.5, 0.271, 1.0, 0.35, 0.5, 0.271, 1.0, 0.35, 0.5, 0.271, 1.0, 0.35, 0.5, 0.271, 1.0, 0.35, 0.5, 0.271, 1.0, 0.35, 0.5, 0.271, 1.0, 0.35, 0.5, 0.271, 1.0, 0.35, 0.5, 0.271, 1.0, 0.35, 0.5, 0.271, 1.0, 0.35, 0.5, 0.271, 1.0, 0.35, 0.5, 0.271, 1.0, 0.35, 0.5, 0.271, 1.0, 0.35, 0.5, 0.271, 1.0, 0.35, 0.5, 0.271, 1.0, 0.35, 0.5, 0.271, 1.0, 0.35, 0.5, 0.271, 1.0, 0.35, 0.5, 0.271, 1.0, 0.35, 0.5, 0.271, 1.0, 0.35, 0.5, 0.271, 1.0, 0.35, 0.5, 0.271, 1.0, 0.35, 0.5, 0.271, 1.0, 0.35, 0.5, 0.271, 1.0, 0.35, 0.5, 0.271, 1.0, 0.35, 0.5, 0.271, 1.0, 0.35, 0.5, 0.271, 1.0, 0.35, 0.5, 0.271, 1.0, 0.35, 0.5, 0.271, 1.0, 0.35, 0.5, 0.271, 1.0, 0.35, 0.5, 0.271, 1.0, 0.35, 0.5, 0.271, 1.0, 0.35, 0.5, 0.271, 1.0, 0.35, 0.5, 0.271, 1.0, 0.35, 0.5, 0.271, 1.0, 0.35, 0.5, 0.271, 1.0, 0.35, 0.5, 0.271, 1.0, 0.35, 0.5, 0.271, 1.0, 0.35, 0.5, 0.271, 1.0, 0.35, 0.5, 0.271, 1.0, 0.35, 0.5, 0.271, 1.0, 0.35, 0.5, 0.271, 1.0, 0.35, 0.5, 0.271, 1.0, 0.35, 0.5, 0.271, 1.0, 0.35, 0.5, 0.271, 1.0, 0.35, 0.5, 0.271, 1.0, 0.35, 0.5, 0.271, 1.0, 0.35, 0.5, 0.271, 1.0, 0.35, 0.5, 0.271, 1.0, 0.35, 0.5, 0.271, 1.0, 0.35, 0.5, 0.271, 1.0, 0.35, 0.5, 0.271, 1.0, 0.35, 0.5, 0.271, 1.0, 0.35, 0.5, 0.271, 1.0, 0.35, 0.5, 0.271, 1.0, 0.35, 0.5, 0.271, 1.0, 0.35, 0.5, 0.271, 1.0, 0.35, 0.5, 0.271, 1.0, 0.35, 0.5, 0.271, 1.0, 0.35, 0.5, 0.271, 1.0, 0.35, 0.5, 0.271, 1.0, 0.35, 0.5, 0.271, 1.0, 0.35, 0.5, 0.271, 1.0, 0.35, 0.5, 0.271, 1.0, 0.35, 0.5, 0.271, 1.0, 0.35, 0.5, 0.271, 1.0, 0.35, 0.5, 0.271, 1.0, 0.35, 0.5, 0.271, 1.0, 0.35, 0.5, 0.271, 1.0, 0.35, 0.5, 0.271, 1.0, 0.35, 0.5, 0.271, 1.0, 0.35, 0.5, 0.271, 1.0, 0.35, 0.5, 0.271, 1.0, 0.35, 0.5, 0.271, 1.0, 0.35, 0.5, 0.271, 1.0, 0.35, 0.5, 0.271, 1.0, 0.35, 0.5, 0.271, 1.0, 0.35, 0.5, 0.271, 1.0, 0.35, 0.5, 0.271, 1.0, 0.35, 0.5, 0.271, 1.0, 0.35, 0.5, 0.271, 1.0, 0.35, 0.5, 0.271, 1.0, 0.35, 0.5, 0.271, 1.0])
me_transparentoutershell_001.materials.append(mat_projectile_vertexroles_005)
me_transparentoutershell_001.update()

# ---- objects
ob_brightcore = bpy.data.objects.new('BrightCore', me_brightcore_001)
ob_transparentoutershell = bpy.data.objects.new('TransparentOuterShell', me_transparentoutershell_001)

# ---- transforms, parenting, visibility, modifiers, constraints
ob_brightcore.location = (0.0, 0.0, 0.0)
ob_transparentoutershell.location = (0.0, 0.0, 0.0)

# ---- collection membership
col_collection.objects.link(ob_brightcore)
col_collection.objects.link(ob_transparentoutershell)

# ---- scene / render settings (as saved in the file)
scene.frame_start = 1; scene.frame_end = 250; scene.frame_set(1)
scene.render.engine = 'BLENDER_EEVEE_NEXT'
bpy.context.view_layer.update()

# ---- added for rendering (the .blend has no active camera): camera
cam_auto = bpy.data.cameras.new('AutoCamera')
cam_auto.lens = 50.0
cam_auto.sensor_width = 36.0
cam_auto.clip_end = 1000.0
ob_auto_camera = bpy.data.objects.new('AutoCamera', cam_auto)
scene.collection.objects.link(ob_auto_camera)
ob_auto_camera.location = (1.56303, -1.87563, 1.25042)
ob_auto_camera.rotation_euler = (1.09748, -7.21219e-08, 0.694738)
scene.camera = ob_auto_camera
bpy.context.view_layer.update()
